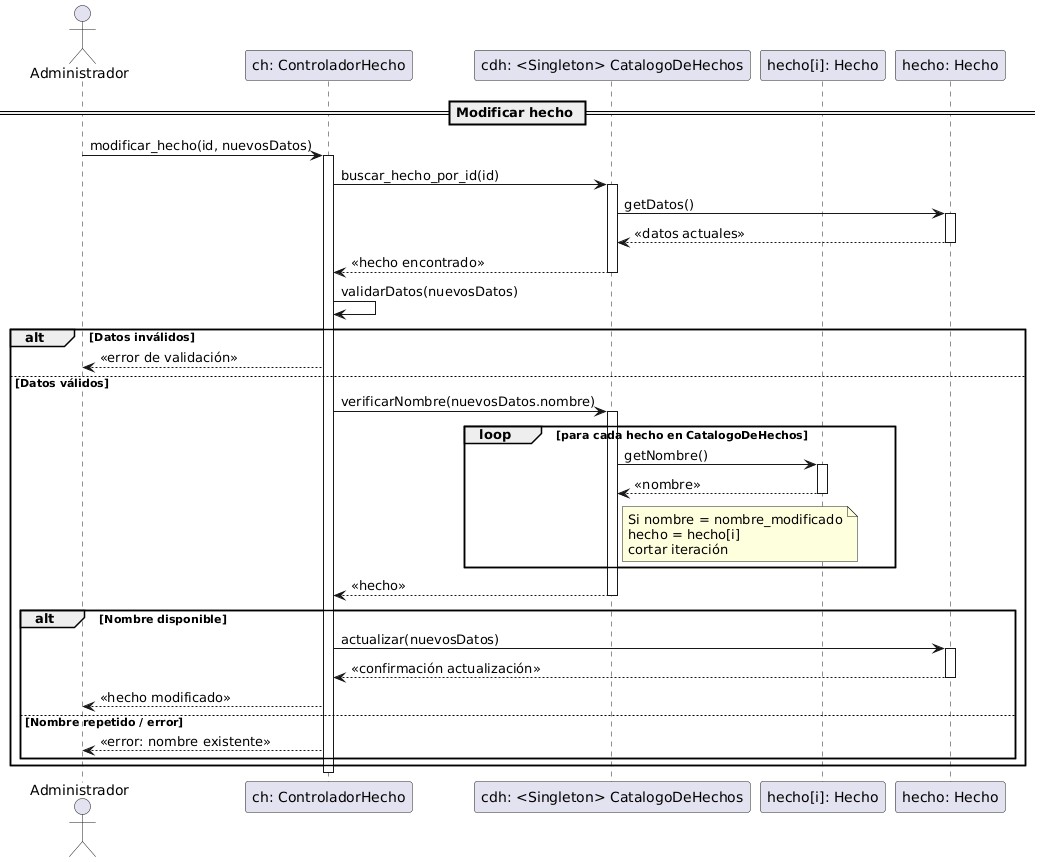

The diagram above was rendered by PlantUML. Its source (embedded in the PNG):
@startuml
actor Administrador

participant "ch: ControladorHecho" as CH
participant "cdh: <Singleton> CatalogoDeHechos" as CatH
participant "hecho[i]: Hecho" as H
participant "hecho: Hecho" as He

== Modificar hecho ==

Administrador -> CH : modificar_hecho(id, nuevosDatos)
activate CH

CH -> CatH : buscar_hecho_por_id(id)
activate CatH

CatH -> He : getDatos()
activate He
He --> CatH : <<datos actuales>>
deactivate He

CatH --> CH : <<hecho encontrado>>
deactivate CatH

CH -> CH : validarDatos(nuevosDatos)

alt Datos inválidos
    CH --> Administrador : <<error de validación>>

else Datos válidos

    CH -> CatH : verificarNombre(nuevosDatos.nombre)
    activate CatH

    loop para cada hecho en CatalogoDeHechos

        CatH -> H : getNombre()
        activate H
        H --> CatH : <<nombre>>
            note right of CatH
                Si nombre = nombre_modificado
                hecho = hecho[i]
                cortar iteración
            end note
        deactivate H

    end

    CatH --> CH : <<hecho>>
    deactivate CatH

    alt Nombre disponible
        CH -> He : actualizar(nuevosDatos)
        activate He
        He --> CH : <<confirmación actualización>>
        deactivate He

        CH --> Administrador : <<hecho modificado>>

    else Nombre repetido / error
        CH --> Administrador : <<error: nombre existente>>
    end

end

deactivate CH
@enduml